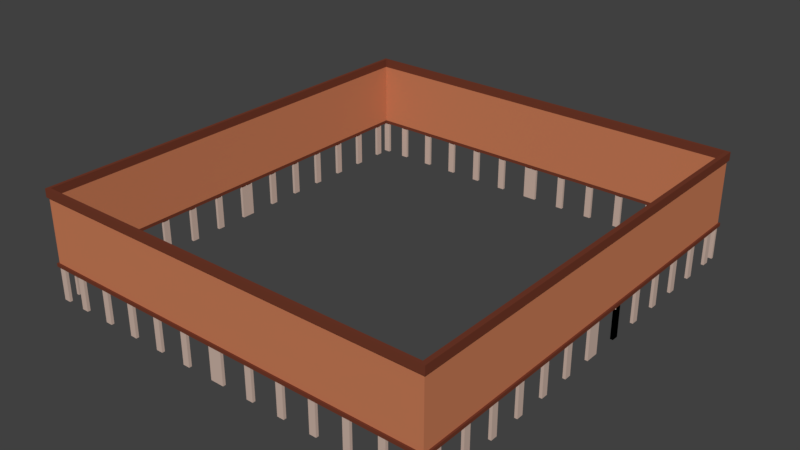 # Source: Mansion.blend  (saved by Blender 2.79.0; exported with 4.5.12 LTS)
import bpy
from mathutils import Matrix  # noqa: F401  (used for matrix-valued properties, if any)

bpy.ops.wm.read_factory_settings(use_empty=True)
scene = bpy.context.scene
scene.name = 'Scene'

# ---- collections
col_collection_1 = bpy.data.collections.new('Collection 1'); scene.collection.children.link(col_collection_1)

# ---- materials (node trees are filled in below, after node groups)
mat_wood_1 = bpy.data.materials.new('Wood 1')
mat_wood_1.alpha_threshold = 0.0
mat_wood_1.use_transparent_shadow = False
mat_wood_1.diffuse_color = (0.5926, 0.2042, 0.09756, 1.0)
mat_wood_1.roughness = 0.5
mat_wood_1.specular_intensity = 0.0
mat_wood_1.line_color = (0.0, 0.0, 0.0, 1.0)
mat_dark_wood = bpy.data.materials.new('Dark wood')
mat_dark_wood.alpha_threshold = 0.0
mat_dark_wood.use_transparent_shadow = False
mat_dark_wood.diffuse_color = (0.1679, 0.04255, 0.02321, 1.0)
mat_dark_wood.roughness = 0.5
mat_dark_wood.specular_intensity = 0.0
mat_white_wood = bpy.data.materials.new('White wood')
mat_white_wood.alpha_threshold = 0.0
mat_white_wood.use_transparent_shadow = False
mat_white_wood.diffuse_color = (0.6038, 0.453, 0.3819, 1.0)
mat_white_wood.roughness = 0.5
mat_white_wood.specular_intensity = 0.0

# ---- material node trees

# ---- world
world_world = bpy.data.worlds.new('World'); scene.world = world_world
world_world.color = (0.05088, 0.05088, 0.05088)
world_world.use_sun_shadow = False
world_world.sun_shadow_jitter_overblur = 0.0
world_world.cycles.sampling_method = 'MANUAL'

# ---- meshes
me_cube_001 = bpy.data.meshes.new('Cube.001')
me_cube_001.from_pydata([(0.8701, 0.4066, -1.0), (1.039, 0.4066, -3.0), (1.039, 1.992, -1.0), (0.8701, 1.992, -3.0), (0.8701, 2.399, -3.0), (0.8701, 4.392, -1.0), (1.039, 4.392, -3.0), (1.039, 3.985, -3.0), (0.8701, 3.985, -3.0), (0.8701, 6.384, -1.0), (1.039, 6.384, -3.0), (0.8701, 6.384, -3.0), (0.8701, 7.97, -1.0), (0.8701, 8.376, -1.0), (1.039, 8.376, -1.0), (1.039, 8.376, -3.0), (1.039, 7.97, -3.0), (0.8701, 7.97, -3.0), (0.8701, 8.376, -3.0), (1.039, 9.962, -1.0), (0.8701, 9.962, -1.0), (0.8701, 10.37, -1.0), (1.039, 10.37, -3.0), (1.039, 9.962, -3.0), (1.039, 12.36, -3.0), (1.039, 11.95, -3.0), (0.8701, 11.95, -3.0), (0.8701, 12.36, -3.0), (1.039, -1.992, -3.0), (0.8701, -1.992, -3.0), (0.8701, -2.399, -3.0), (1.039, -3.985, -1.0), (0.8701, -3.985, -1.0), (1.039, -4.392, -1.0), (1.039, -3.985, -3.0), (0.8701, -3.985, -3.0), (0.8701, -4.392, -3.0), (1.039, -5.977, -1.0), (0.8701, -5.977, -1.0), (0.8701, -6.384, -1.0), (1.039, -6.384, -1.0), (1.039, -7.97, -1.0), (0.8701, -7.97, -1.0), (0.8701, -8.376, -1.0), (0.8701, -7.97, -3.0), (0.8701, -8.376, -3.0), (1.039, -9.962, -1.0), (0.8701, -9.962, -1.0), (1.039, -10.37, -3.0), (1.039, -9.962, -3.0), (1.039, -12.36, -1.0), (1.039, -12.36, -3.0), (1.039, -11.95, -3.0), (0.8701, -11.95, -3.0), (0.8701, -12.36, -3.0), (-11.73, 12.93, -1.0), (-11.73, 13.1, -1.0), (-11.73, 13.1, -3.0), (-11.73, 12.93, -3.0), (-13.31, 13.1, -1.0), (-13.31, 12.93, -1.0), (-13.72, 12.93, -1.0), (-13.72, 13.1, -1.0), (-13.72, 13.1, -3.0), (-13.31, 13.1, -3.0), (-13.31, 12.93, -3.0), (-13.72, 12.93, -3.0), (-15.31, 13.1, -1.0), (-15.31, 12.93, -1.0), (-15.71, 12.93, -1.0), (-15.71, 13.1, -1.0), (-15.71, 13.1, -3.0), (-15.31, 13.1, -3.0), (-15.31, 12.93, -3.0), (-15.71, 12.93, -3.0), (-17.3, 13.1, -1.0), (-17.3, 12.93, -1.0), (-17.71, 12.93, -1.0), (-17.71, 13.1, -1.0), (-17.71, 13.1, -3.0), (-17.3, 13.1, -3.0), (-17.3, 12.93, -3.0), (-17.71, 12.93, -3.0), (-19.29, 13.1, -1.0), (-19.29, 12.93, -1.0), (-19.7, 12.93, -1.0), (-19.7, 13.1, -1.0), (-19.7, 13.1, -3.0), (-19.29, 13.1, -3.0), (-19.29, 12.93, -3.0), (-19.7, 12.93, -3.0), (-21.28, 13.1, -1.0), (-21.28, 12.93, -1.0), (-21.69, 12.93, -1.0), (-21.69, 13.1, -1.0), (-21.69, 13.1, -3.0), (-21.28, 13.1, -3.0), (-21.28, 12.93, -3.0), (-21.69, 12.93, -3.0), (-22.82, 13.1, -1.0), (-22.82, 12.93, -1.0), (-23.23, 12.93, -1.0), (-23.23, 13.1, -1.0), (-23.23, 13.1, -3.0), (-22.82, 13.1, -3.0), (-22.82, 12.93, -3.0), (-23.23, 12.93, -3.0), (-11.32, 13.1, -1.0), (-11.32, 12.93, -1.0), (-10.92, 12.93, -1.0), (-10.92, 13.1, -1.0), (-10.92, 13.1, -3.0), (-11.32, 13.1, -3.0), (-11.32, 12.93, -3.0), (-10.92, 12.93, -3.0), (-9.33, 13.1, -1.0), (-9.33, 12.93, -1.0), (-8.923, 12.93, -1.0), (-8.923, 13.1, -1.0), (-8.923, 13.1, -3.0), (-9.33, 13.1, -3.0), (-9.33, 12.93, -3.0), (-8.923, 12.93, -3.0), (-7.337, 13.1, -1.0), (-7.337, 12.93, -1.0), (-6.931, 12.93, -1.0), (-6.931, 13.1, -1.0), (-6.931, 13.1, -3.0), (-7.337, 13.1, -3.0), (-7.337, 12.93, -3.0), (-6.931, 12.93, -3.0), (-5.345, 13.1, -1.0), (-5.345, 12.93, -1.0), (-4.938, 12.93, -1.0), (-4.938, 13.1, -1.0), (-4.938, 13.1, -3.0), (-5.345, 13.1, -3.0), (-5.345, 12.93, -3.0), (-4.938, 12.93, -3.0), (-3.352, 13.1, -1.0), (-3.352, 12.93, -1.0), (-2.946, 12.93, -1.0), (-2.946, 13.1, -1.0), (-2.946, 13.1, -3.0), (-3.352, 13.1, -3.0), (-3.352, 12.93, -3.0), (-2.946, 12.93, -3.0), (-1.36, 13.1, -1.0), (-1.36, 12.93, -1.0), (-0.9533, 12.93, -1.0), (-0.9533, 13.1, -1.0), (-0.9533, 13.1, -3.0), (-1.36, 13.1, -3.0), (-1.36, 12.93, -3.0), (-0.9533, 12.93, -3.0), (0.6326, 13.1, -1.0), (0.6326, 12.93, -1.0), (1.039, 12.93, -1.0), (1.039, 13.1, -1.0), (1.039, 13.1, -3.0), (0.6326, 13.1, -3.0), (0.6326, 12.93, -3.0), (1.039, 12.93, -3.0), (0.8701, -0.4066, -1.0), (1.039, -0.4066, -1.0), (1.039, -0.4066, -3.0), (0.8701, -0.4066, -3.0), (1.039, -1.992, -1.0), (0.8701, -1.992, -1.0), (0.8701, -2.399, -1.0), (1.039, -2.399, -1.0), (1.039, -2.399, -3.0), (0.8701, -4.392, -1.0), (1.039, -4.392, -3.0), (1.039, -6.384, -3.0), (1.039, -5.977, -3.0), (0.8701, -5.977, -3.0), (0.8701, -6.384, -3.0), (1.039, -8.376, -1.0), (1.039, -8.376, -3.0), (1.039, -7.97, -3.0), (0.8701, -10.37, -1.0), (1.039, -10.37, -1.0), (0.8701, -9.962, -3.0), (0.8701, -10.37, -3.0), (1.039, -11.95, -1.0), (0.8701, -11.95, -1.0), (0.8701, -12.36, -1.0), (1.039, 0.0, -1.0), (0.8701, 0.0, -1.0), (1.039, 0.4066, -1.0), (1.039, 0.0, -3.0), (0.8701, 0.0, -3.0), (0.8701, 0.4066, -3.0), (0.8701, 1.992, -1.0), (0.8701, 2.399, -1.0), (1.039, 2.399, -1.0), (1.039, 2.399, -3.0), (1.039, 1.992, -3.0), (1.039, 3.985, -1.0), (0.8701, 3.985, -1.0), (1.039, 4.392, -1.0), (0.8701, 4.392, -3.0), (1.039, 5.977, -1.0), (0.8701, 5.977, -1.0), (1.039, 6.384, -1.0), (1.039, 5.977, -3.0), (0.8701, 5.977, -3.0), (1.039, 7.97, -1.0), (1.039, 10.37, -1.0), (0.8701, 9.962, -3.0), (0.8701, 10.37, -3.0), (1.039, 11.95, -1.0), (0.8701, 11.95, -1.0), (0.8701, 12.36, -1.0), (1.039, 12.36, -1.0), (-11.73, -12.93, -1.0), (-11.73, -13.1, -1.0), (-11.73, -13.1, -3.0), (-11.73, -12.93, -3.0), (-13.31, -13.1, -1.0), (-13.31, -12.93, -1.0), (-13.72, -12.93, -1.0), (-13.72, -13.1, -1.0), (-13.72, -13.1, -3.0), (-13.31, -13.1, -3.0), (-13.31, -12.93, -3.0), (-13.72, -12.93, -3.0), (-15.31, -13.1, -1.0), (-15.31, -12.93, -1.0), (-15.71, -12.93, -1.0), (-15.71, -13.1, -1.0), (-15.71, -13.1, -3.0), (-15.31, -13.1, -3.0), (-15.31, -12.93, -3.0), (-15.71, -12.93, -3.0), (-17.3, -13.1, -1.0), (-17.3, -12.93, -1.0), (-17.71, -12.93, -1.0), (-17.71, -13.1, -1.0), (-17.71, -13.1, -3.0), (-17.3, -13.1, -3.0), (-17.3, -12.93, -3.0), (-17.71, -12.93, -3.0), (-19.29, -13.1, -1.0), (-19.29, -12.93, -1.0), (-19.7, -12.93, -1.0), (-19.7, -13.1, -1.0), (-19.7, -13.1, -3.0), (-19.29, -13.1, -3.0), (-19.29, -12.93, -3.0), (-19.7, -12.93, -3.0), (-21.28, -13.1, -1.0), (-21.28, -12.93, -1.0), (-21.69, -12.93, -1.0), (-21.69, -13.1, -1.0), (-21.69, -13.1, -3.0), (-21.28, -13.1, -3.0), (-21.28, -12.93, -3.0), (-21.69, -12.93, -3.0), (-22.82, -13.1, -1.0), (-22.82, -12.93, -1.0), (-23.23, -12.93, -1.0), (-23.23, -13.1, -1.0), (-23.23, -13.1, -3.0), (-22.82, -13.1, -3.0), (-22.82, -12.93, -3.0), (-23.23, -12.93, -3.0), (-11.32, -13.1, -1.0), (-11.32, -12.93, -1.0), (-10.92, -12.93, -1.0), (-10.92, -13.1, -1.0), (-10.92, -13.1, -3.0), (-11.32, -13.1, -3.0), (-11.32, -12.93, -3.0), (-10.92, -12.93, -3.0), (-9.33, -13.1, -1.0), (-9.33, -12.93, -1.0), (-8.923, -12.93, -1.0), (-8.923, -13.1, -1.0), (-8.923, -13.1, -3.0), (-9.33, -13.1, -3.0), (-9.33, -12.93, -3.0), (-8.923, -12.93, -3.0), (-7.337, -13.1, -1.0), (-7.337, -12.93, -1.0), (-6.931, -12.93, -1.0), (-6.931, -13.1, -1.0), (-6.931, -13.1, -3.0), (-7.337, -13.1, -3.0), (-7.337, -12.93, -3.0), (-6.931, -12.93, -3.0), (-5.345, -13.1, -1.0), (-5.345, -12.93, -1.0), (-4.938, -12.93, -1.0), (-4.938, -13.1, -1.0), (-4.938, -13.1, -3.0), (-5.345, -13.1, -3.0), (-5.345, -12.93, -3.0), (-4.938, -12.93, -3.0), (-3.352, -13.1, -1.0), (-3.352, -12.93, -1.0), (-2.946, -12.93, -1.0), (-2.946, -13.1, -1.0), (-2.946, -13.1, -3.0), (-3.352, -13.1, -3.0), (-3.352, -12.93, -3.0), (-2.946, -12.93, -3.0), (-1.36, -13.1, -1.0), (-1.36, -12.93, -1.0), (-0.9533, -12.93, -1.0), (-0.9533, -13.1, -1.0), (-0.9533, -13.1, -3.0), (-1.36, -13.1, -3.0), (-1.36, -12.93, -3.0), (-0.9533, -12.93, -3.0), (0.6326, -13.1, -1.0), (0.6326, -12.93, -1.0), (1.039, -12.93, -1.0), (1.039, -13.1, -1.0), (1.039, -13.1, -3.0), (0.6326, -13.1, -3.0), (0.6326, -12.93, -3.0), (1.039, -12.93, -3.0), (-23.06, 0.4066, -3.0), (-23.23, 0.4066, -3.0), (-23.06, 1.992, -1.0), (-23.23, 2.399, -1.0), (-23.06, 1.992, -3.0), (-23.06, 3.985, -1.0), (-23.23, 3.985, -1.0), (-23.23, 4.392, -1.0), (-23.06, 4.392, -1.0), (-23.06, 3.985, -3.0), (-23.23, 3.985, -3.0), (-23.23, 5.977, -1.0), (-23.23, 6.384, -1.0), (-23.06, 6.384, -3.0), (-23.23, 6.384, -3.0), (-23.06, 7.97, -1.0), (-23.23, 7.97, -1.0), (-23.23, 8.376, -1.0), (-23.06, 8.376, -1.0), (-23.06, 8.376, -3.0), (-23.23, 7.97, -3.0), (-23.06, 9.962, -1.0), (-23.23, 10.37, -1.0), (-23.06, 10.37, -1.0), (-23.23, 9.962, -3.0), (-23.23, 12.36, -1.0), (-23.06, 12.36, -3.0), (-23.06, 11.95, -3.0), (-23.23, 11.95, -3.0), (-23.23, 12.36, -3.0), (-23.23, -0.4066, -1.0), (-23.23, -0.4066, -3.0), (-23.23, -1.992, -1.0), (-23.06, -2.399, -1.0), (-23.06, -2.399, -3.0), (-23.06, -1.992, -3.0), (-23.23, -1.992, -3.0), (-23.06, -3.985, -1.0), (-23.23, -4.392, -1.0), (-23.06, -4.392, -1.0), (-23.23, -3.985, -3.0), (-23.06, -5.977, -1.0), (-23.23, -6.384, -3.0), (-23.06, -7.97, -1.0), (-23.23, -7.97, -1.0), (-23.06, -8.376, -1.0), (-23.06, -8.376, -3.0), (-23.06, -7.97, -3.0), (-23.23, -7.97, -3.0), (-23.23, -8.376, -3.0), (-23.23, -9.962, -1.0), (-23.06, -10.37, -3.0), (-23.06, -9.962, -3.0), (-23.23, -9.962, -3.0), (-23.23, -10.37, -3.0), (-23.23, -12.36, -1.0), (-23.23, -11.95, -3.0), (-23.23, -12.36, -3.0), (-23.06, -0.4066, -1.0), (-23.06, -0.4066, -3.0), (-23.06, -1.992, -1.0), (-23.23, -2.399, -1.0), (-23.23, -2.399, -3.0), (-23.23, -3.985, -1.0), (-23.06, -4.392, -3.0), (-23.06, -3.985, -3.0), (-23.23, -4.392, -3.0), (-23.23, -5.977, -1.0), (-23.23, -6.384, -1.0), (-23.06, -6.384, -1.0), (-23.06, -6.384, -3.0), (-23.06, -5.977, -3.0), (-23.23, -5.977, -3.0), (-23.23, -8.376, -1.0), (-23.06, -9.962, -1.0), (-23.23, -10.37, -1.0), (-23.06, -10.37, -1.0), (-23.06, -11.95, -1.0), (-23.23, -11.95, -1.0), (-23.06, -12.36, -1.0), (-23.06, -12.36, -3.0), (-23.06, -11.95, -3.0), (-23.06, 0.0, -1.0), (-23.23, 0.0, -1.0), (-23.23, 0.4066, -1.0), (-23.06, 0.4066, -1.0), (-23.06, 0.0, -3.0), (-23.23, 0.0, -3.0), (-23.23, 1.992, -1.0), (-23.06, 2.399, -1.0), (-23.06, 2.399, -3.0), (-23.23, 1.992, -3.0), (-23.23, 2.399, -3.0), (-23.06, 4.392, -3.0), (-23.23, 4.392, -3.0), (-23.06, 5.977, -1.0), (-23.06, 6.384, -1.0), (-23.06, 5.977, -3.0), (-23.23, 5.977, -3.0), (1.039, -0.4066, -1.228), (0.8701, -0.4066, -1.228), (-23.06, 7.97, -3.0), (-23.23, 8.376, -3.0), (-23.23, 9.962, -1.0), (-23.06, 10.37, -3.0), (-23.06, 9.962, -3.0), (1.039, 0.4066, -1.228), (-23.23, 10.37, -3.0), (-23.06, 11.95, -1.0), (-23.23, 11.95, -1.0), (0.8701, 0.4066, -1.228), (-23.06, 12.36, -1.0), (0.8701, 1.992, -1.228), (1.039, 1.992, -1.228), (0.8701, 2.399, -1.228), (1.039, 2.399, -1.228)], [], [(1, 191, 192, 193), (189, 0, 434, 193, 192), (190, 188, 191, 1, 430), (434, 430, 1, 193), (2, 194, 3, 198), (197, 198, 3, 4), (194, 195, 4, 3), (196, 2, 198, 197), (195, 196, 197, 4), (199, 200, 8, 7), (6, 7, 8, 202), (200, 5, 202, 8), (201, 199, 7, 6), (5, 201, 6, 202), (10, 206, 207, 11), (204, 9, 11, 207), (205, 203, 206, 10), (9, 205, 10, 11), (208, 12, 17, 16), (15, 16, 17, 18), (12, 13, 18, 17), (14, 208, 16, 15), (13, 14, 15, 18), (19, 20, 210, 23), (22, 23, 210, 211), (20, 21, 211, 210), (209, 19, 23, 22), (21, 209, 22, 211), (212, 213, 26, 25), (24, 25, 26, 27), (213, 214, 27, 26), (215, 212, 25, 24), (214, 215, 24, 27), (167, 28, 29, 168), (171, 30, 29, 28), (168, 29, 30, 169), (170, 171, 28, 167), (169, 30, 171, 170), (31, 34, 35, 32), (173, 36, 35, 34), (32, 35, 36, 172), (33, 173, 34, 31), (172, 36, 173, 33), (37, 175, 176, 38), (38, 176, 177, 39), (40, 174, 175, 37), (39, 177, 174, 40), (41, 180, 44, 42), (179, 45, 44, 180), (42, 44, 45, 43), (178, 179, 180, 41), (43, 45, 179, 178), (46, 49, 183, 47), (48, 184, 183, 49), (47, 183, 184, 181), (182, 48, 49, 46), (181, 184, 48, 182), (185, 52, 53, 186), (51, 54, 53, 52), (186, 53, 54, 187), (50, 51, 52, 185), (187, 54, 51, 50), (57, 112, 113, 58), (108, 55, 58, 113), (56, 107, 112, 57), (55, 56, 57, 58), (59, 60, 65, 64), (63, 64, 65, 66), (60, 61, 66, 65), (62, 59, 64, 63), (61, 62, 63, 66), (67, 68, 73, 72), (71, 72, 73, 74), (68, 69, 74, 73), (70, 67, 72, 71), (69, 70, 71, 74), (75, 76, 81, 80), (79, 80, 81, 82), (76, 77, 82, 81), (78, 75, 80, 79), (77, 78, 79, 82), (83, 84, 89, 88), (87, 88, 89, 90), (84, 85, 90, 89), (86, 83, 88, 87), (85, 86, 87, 90), (91, 92, 97, 96), (95, 96, 97, 98), (92, 93, 98, 97), (94, 91, 96, 95), (93, 94, 95, 98), (99, 100, 105, 104), (103, 104, 105, 106), (100, 101, 106, 105), (102, 99, 104, 103), (101, 102, 103, 106), (107, 112, 113, 108), (111, 114, 113, 112), (108, 113, 114, 109), (110, 111, 112, 107), (109, 114, 111, 110), (115, 120, 121, 116), (119, 122, 121, 120), (116, 121, 122, 117), (118, 119, 120, 115), (117, 122, 119, 118), (123, 128, 129, 124), (127, 130, 129, 128), (124, 129, 130, 125), (126, 127, 128, 123), (125, 130, 127, 126), (131, 136, 137, 132), (135, 138, 137, 136), (132, 137, 138, 133), (134, 135, 136, 131), (133, 138, 135, 134), (139, 144, 145, 140), (143, 146, 145, 144), (140, 145, 146, 141), (142, 143, 144, 139), (141, 146, 143, 142), (147, 152, 153, 148), (151, 154, 153, 152), (148, 153, 154, 149), (150, 151, 152, 147), (149, 154, 151, 150), (155, 160, 161, 156), (159, 162, 161, 160), (156, 161, 162, 157), (158, 159, 160, 155), (157, 162, 159, 158), (165, 166, 192, 191), (189, 192, 166, 424, 163), (164, 423, 165, 191, 188), (424, 166, 165, 423), (174, 177, 176, 175), (188, 189, 192, 191), (437, 436, 3, 198), (436, 438, 4, 3), (439, 437, 198, 197), (438, 439, 197, 4), (203, 204, 207, 206), (218, 219, 274, 273), (269, 274, 219, 216), (217, 218, 273, 268), (216, 219, 218, 217), (220, 225, 226, 221), (224, 227, 226, 225), (221, 226, 227, 222), (223, 224, 225, 220), (222, 227, 224, 223), (228, 233, 234, 229), (232, 235, 234, 233), (229, 234, 235, 230), (231, 232, 233, 228), (230, 235, 232, 231), (236, 241, 242, 237), (240, 243, 242, 241), (237, 242, 243, 238), (239, 240, 241, 236), (238, 243, 240, 239), (244, 249, 250, 245), (248, 251, 250, 249), (245, 250, 251, 246), (247, 248, 249, 244), (246, 251, 248, 247), (252, 257, 258, 253), (256, 259, 258, 257), (253, 258, 259, 254), (255, 256, 257, 252), (254, 259, 256, 255), (260, 265, 266, 261), (264, 267, 266, 265), (261, 266, 267, 262), (263, 264, 265, 260), (262, 267, 264, 263), (268, 269, 274, 273), (272, 273, 274, 275), (269, 270, 275, 274), (271, 268, 273, 272), (270, 271, 272, 275), (276, 277, 282, 281), (280, 281, 282, 283), (277, 278, 283, 282), (279, 276, 281, 280), (278, 279, 280, 283), (284, 285, 290, 289), (288, 289, 290, 291), (285, 286, 291, 290), (287, 284, 289, 288), (286, 287, 288, 291), (292, 293, 298, 297), (296, 297, 298, 299), (293, 294, 299, 298), (295, 292, 297, 296), (294, 295, 296, 299), (300, 301, 306, 305), (304, 305, 306, 307), (301, 302, 307, 306), (303, 300, 305, 304), (302, 303, 304, 307), (308, 309, 314, 313), (312, 313, 314, 315), (309, 310, 315, 314), (311, 308, 313, 312), (310, 311, 312, 315), (316, 317, 322, 321), (320, 321, 322, 323), (317, 318, 323, 322), (319, 316, 321, 320), (318, 319, 320, 323), (324, 410, 411, 325), (407, 408, 325, 411), (409, 406, 410, 324), (408, 409, 324, 325), (326, 412, 415, 328), (414, 328, 415, 416), (412, 327, 416, 415), (413, 326, 328, 414), (327, 413, 414, 416), (329, 330, 334, 333), (417, 333, 334, 418), (330, 331, 418, 334), (332, 329, 333, 417), (331, 332, 417, 418), (419, 335, 422, 421), (337, 421, 422, 338), (335, 336, 338, 422), (420, 419, 421, 337), (336, 420, 337, 338), (339, 340, 344, 425), (343, 425, 344, 426), (340, 341, 426, 344), (342, 339, 425, 343), (341, 342, 343, 426), (345, 427, 348, 429), (428, 429, 348, 431), (427, 346, 431, 348), (347, 345, 429, 428), (346, 347, 428, 431), (432, 433, 352, 351), (350, 351, 352, 353), (433, 349, 353, 352), (435, 432, 351, 350), (349, 435, 350, 353), (383, 355, 411, 410), (407, 411, 355, 354), (354, 355, 383, 382), (384, 359, 360, 356), (358, 386, 360, 359), (356, 360, 386, 385), (357, 358, 359, 384), (385, 386, 358, 357), (361, 389, 364, 387), (388, 390, 364, 389), (387, 364, 390, 362), (363, 388, 389, 361), (362, 390, 388, 363), (365, 395, 396, 391), (394, 366, 396, 395), (391, 396, 366, 392), (393, 394, 395, 365), (392, 366, 394, 393), (367, 371, 372, 368), (370, 373, 372, 371), (368, 372, 373, 397), (369, 370, 371, 367), (397, 373, 370, 369), (398, 376, 377, 374), (375, 378, 377, 376), (374, 377, 378, 399), (400, 375, 376, 398), (399, 378, 375, 400), (401, 405, 380, 402), (404, 381, 380, 405), (402, 380, 381, 379), (379, 381, 404, 403), (382, 383, 410, 406), (403, 404, 405, 401), (406, 407, 411, 410), (163, 424, 423, 164), (195, 196, 439, 438), (196, 2, 437, 439), (194, 195, 438, 436), (430, 434, 0, 190)])
me_cube_001.polygons.foreach_set('material_index', [2, 2, 2, 2, 2, 2, 2, 2, 2, 2, 2, 2, 2, 2, 2, 2, 2, 2, 2, 2, 2, 2, 2, 2, 2, 2, 2, 2, 2, 2, 2, 2, 2, 2, 2, 2, 2, 2, 2, 2, 2, 2, 2, 2, 2, 2, 2, 2, 2, 2, 2, 2, 2, 2, 2, 2, 2, 2, 2, 2, 2, 2, 2, 2, 2, 2, 2, 2, 2, 2, 2, 2, 2, 2, 2, 2, 2, 2, 2, 2, 2, 2, 2, 2, 2, 2, 2, 2, 2, 2, 2, 2, 2, 2, 2, 2, 2, 2, 2, 2, 2, 2, 2, 2, 2, 2, 2, 2, 2, 2, 2, 2, 2, 2, 2, 2, 2, 2, 2, 2, 2, 2, 2, 2, 2, 2, 2, 2, 2, 2, 2, 2, 2, 2, 2, 2, 2, 2, 2, 2, 2, 2, 2, 2, 2, 2, 2, 2, 2, 2, 2, 2, 2, 2, 2, 2, 2, 2, 2, 2, 2, 2, 2, 2, 2, 2, 2, 2, 2, 2, 2, 2, 2, 2, 2, 2, 2, 2, 2, 2, 2, 2, 2, 2, 2, 2, 2, 2, 2, 2, 2, 2, 2, 2, 2, 2, 2, 2, 2, 2, 2, 2, 2, 2, 2, 2, 2, 2, 2, 2, 2, 2, 2, 2, 2, 2, 2, 2, 2, 2, 2, 2, 2, 2, 2, 2, 2, 2, 2, 2, 2, 2, 2, 2, 2, 2, 2, 2, 2, 2, 2, 2, 2, 2, 2, 2, 2, 2, 2, 2, 2, 2, 2, 2, 2, 2, 2, 2, 2, 2, 2, 2, 2, 2, 2, 2, 2, 2, 2, 2, 2, 2, 2, 2, 2, 2, 2, 2, 2, 2, 2, 2, 2, 2, 2])
me_cube_001.materials.append(mat_wood_1)
me_cube_001.materials.append(mat_dark_wood)
me_cube_001.materials.append(mat_white_wood)
me_cube_001.use_remesh_preserve_volume = False
me_cube_001.use_remesh_preserve_attributes = False
me_cube_001.use_mirror_vertex_groups = False
me_cube_001.update()
me_cube = bpy.data.meshes.new('Cube')
me_cube.from_pydata([(1.039, 13.0, -1.0), (0.8701, 13.0, -1.0), (1.039, 13.0, 3.0), (0.8701, 13.0, 3.0), (1.039, 13.0, 3.5), (0.8701, 13.0, 3.5), (1.139, 13.0, 3.0), (1.139, 13.0, 3.5), (1.039, 13.1, -1.0), (0.8701, 13.1, -1.0), (1.039, 13.1, 3.0), (0.8701, 13.1, 3.0), (1.039, 13.1, 3.5), (0.8701, 13.1, 3.5), (1.139, 13.1, 3.5), (1.139, 13.1, 3.0), (-23.13, 13.0, -1.0), (-23.13, 13.0, 3.0), (-23.13, 13.0, 3.5), (-23.13, 13.1, -1.0), (-23.13, 13.1, 3.0), (-23.13, 13.1, 3.5), (1.039, 13.2, 3.0), (0.8701, 13.2, 3.0), (1.039, 13.2, 3.5), (0.8701, 13.2, 3.5), (1.139, 13.2, 3.5), (1.139, 13.2, 3.0), (-23.13, 13.2, 3.0), (-23.13, 13.2, 3.5), (1.039, 0.0, -1.0), (0.8701, 0.0, -1.0), (1.039, -4.768e-07, 3.0), (0.8701, 4.768e-07, 3.0), (1.039, -4.768e-07, 3.5), (0.8701, 4.768e-07, 3.5), (1.139, -4.768e-07, 3.0), (1.139, -4.768e-07, 3.5), (-23.23, 13.0, -1.0), (-23.23, 13.0, 3.0), (-23.23, 13.0, 3.5), (-23.23, 13.1, -1.0), (-23.23, 13.1, 3.0), (-23.23, 13.2, 3.5), (-23.23, 13.2, 3.0), (-23.13, 0.0, -1.0), (-23.13, 0.0, 3.0), (-23.13, 0.0, 3.5), (-23.23, 0.0, -1.0), (-23.23, 0.0, 3.0), (-23.23, 0.0, 3.5), (-23.33, 13.0, 3.5), (-23.33, 13.0, 3.0), (-23.33, 13.2, 3.5), (-23.33, 13.2, 3.0), (-23.33, 0.0, 3.5), (-23.33, 0.0, 3.0), (0.8701, 0.4066, -1.0), (0.8701, 0.4066, 3.0), (0.8701, 0.4066, 3.5), (1.039, 0.4066, -1.0), (1.039, 0.4066, 3.0), (1.039, 0.4066, 3.5), (1.139, 0.4066, 3.0), (1.139, 0.4066, 3.5), (1.039, 0.0, -3.0), (1.039, 13.0, -0.8), (0.8701, 13.0, -0.8), (1.039, 13.1, -0.8), (0.8701, 13.1, -0.8), (-23.13, 13.0, -0.8), (-23.13, 13.1, -0.8), (0.8701, 0.0, -0.8), (1.039, 0.0, -0.8), (-23.23, 13.0, -0.8), (-23.23, 13.1, -0.8), (-23.13, 0.0, -0.8), (-23.23, 0.0, -0.8), (1.039, 0.4066, -0.8), (0.8701, 0.4066, -0.8), (1.139, 13.0, -1.0), (1.139, 13.1, -1.0), (1.139, 0.4066, -1.0), (1.139, 0.0, -1.0), (1.139, 0.0, -0.8), (1.139, 0.4066, -0.8), (1.139, 13.0, -0.8), (1.139, 13.1, -0.8), (1.039, 13.2, -1.0), (0.8701, 13.2, -1.0), (-23.13, 13.2, -1.0), (-23.23, 13.2, -1.0), (1.039, 13.2, -0.8), (0.8701, 13.2, -0.8), (-23.13, 13.2, -0.8), (-23.23, 13.2, -0.8), (1.139, 13.2, -1.0), (1.139, 13.2, -0.8), (-23.33, 13.1, -1.0), (-23.33, 13.0, -1.0), (-23.33, 0.0, -1.0), (-23.33, 13.0, -0.8), (-23.33, 13.1, -0.8), (-23.33, 0.0, -0.8), (-23.33, 13.2, -1.0), (-23.33, 13.2, -0.8), (1.039, 0.0, -1.0), (0.8701, 0.0, -1.0), (0.8701, 0.4066, -1.0), (1.039, 0.4066, -1.0), (1.039, 0.4066, -3.0), (0.8701, 0.0, -3.0), (0.8701, 0.4066, -3.0)], [], [(79, 58, 3, 67), (5, 4, 12, 13), (73, 30, 83, 84), (4, 7, 14, 12), (63, 6, 7, 64), (32, 36, 37, 34, 35, 33), (61, 2, 6, 63), (81, 8, 88, 96), (11, 20, 28, 23), (14, 15, 27, 26), (7, 6, 15, 14), (5, 13, 21, 18), (6, 2, 10, 15), (0, 1, 9, 8), (15, 10, 22, 27), (18, 29, 43, 40), (17, 20, 42, 39), (67, 3, 17, 70), (9, 1, 16, 19), (8, 9, 89, 88), (3, 5, 18, 17), (22, 23, 25, 24), (22, 24, 26, 27), (25, 23, 28, 29), (10, 11, 23, 22), (21, 13, 25, 29), (74, 39, 42, 75), (12, 14, 26, 24), (13, 12, 24, 25), (62, 34, 37, 64), (62, 59, 35, 34), (78, 61, 32, 73), (58, 33, 35, 59), (49, 50, 55, 56), (44, 39, 52, 54), (28, 17, 39, 44), (19, 16, 38, 41), (9, 19, 90, 89), (17, 18, 47, 46), (29, 28, 44, 43), (46, 47, 50, 49), (76, 46, 49, 77), (38, 16, 45, 48), (70, 17, 46, 76), (18, 40, 50, 47), (41, 38, 99, 98), (52, 51, 53, 54), (51, 52, 56, 55), (50, 40, 51, 55), (40, 43, 53, 51), (43, 44, 54, 53), (39, 49, 56, 52), (0, 60, 57, 1), (3, 58, 59, 5), (66, 2, 61, 78), (4, 5, 59, 62), (4, 62, 64, 7), (32, 61, 63, 36), (36, 63, 64, 37), (72, 33, 58, 79), (31, 72, 79, 57), (0, 8, 81, 80), (39, 74, 77, 49), (16, 70, 76, 45), (45, 76, 77, 48), (20, 71, 75, 42), (78, 73, 84, 85), (33, 72, 73, 32), (48, 77, 103, 100), (11, 69, 71, 20), (1, 67, 70, 16), (10, 68, 69, 11), (2, 66, 68, 10), (57, 79, 67, 1), (86, 80, 81, 87), (80, 86, 85, 82), (82, 85, 84, 83), (60, 0, 80, 82), (68, 66, 86, 87), (66, 78, 85, 86), (87, 81, 96, 97), (92, 88, 89, 93), (93, 89, 90, 94), (94, 90, 91, 95), (88, 92, 97, 96), (19, 41, 91, 90), (69, 68, 92, 93), (75, 71, 94, 95), (68, 87, 97, 92), (74, 75, 102, 101), (71, 69, 93, 94), (101, 99, 100, 103), (99, 101, 102, 98), (98, 102, 105, 104), (38, 48, 100, 99), (77, 74, 101, 103), (75, 95, 105, 102), (95, 91, 104, 105), (91, 41, 98, 104), (82, 83, 30, 60), (57, 60, 106, 107)])
me_cube.polygons.foreach_set('material_index', [0, 1, 1, 1, 1, 1, 1, 1, 1, 1, 1, 1, 1, 0, 1, 1, 0, 0, 0, 1, 1, 1, 1, 1, 1, 1, 0, 1, 1, 1, 1, 0, 1, 1, 0, 0, 0, 1, 1, 1, 1, 0, 0, 0, 1, 1, 1, 1, 1, 1, 1, 0, 0, 1, 0, 1, 1, 1, 1, 0, 1, 1, 0, 1, 1, 0, 1, 0, 1, 0, 1, 0, 0, 1, 1, 1, 1, 1, 1, 1, 1, 1, 1, 1, 1, 1, 1, 1, 1, 1, 1, 1, 1, 1, 1, 1, 1, 1, 1, 1, 0])
me_cube.materials.append(mat_wood_1)
me_cube.materials.append(mat_dark_wood)
me_cube.materials.append(mat_white_wood)
me_cube.use_remesh_preserve_volume = False
me_cube.use_remesh_preserve_attributes = False
me_cube.use_mirror_vertex_groups = False
me_cube.update()

# ---- objects
ob_underhouse = bpy.data.objects.new('Underhouse', me_cube_001)
ob_walls = bpy.data.objects.new('Walls', me_cube)

# ---- transforms, parenting, visibility, modifiers, constraints
ob_underhouse.location = (6.951, 0.0, 2.998)
ob_underhouse.lock_rotations_4d = False
ob_underhouse.empty_display_type = 'ARROWS'
ob_underhouse.lineart.crease_threshold = 0.0
ob_walls.location = (6.951, 0.0, 2.998)
ob_walls.lock_rotations_4d = False
ob_walls.empty_display_type = 'ARROWS'
ob_walls.lineart.crease_threshold = 0.0
_m = ob_walls.modifiers.new('Mirror', 'MIRROR')
_m.use_axis = (False, True, False)
_m.use_clip = True

# ---- collection membership
col_collection_1.objects.link(ob_underhouse)
col_collection_1.objects.link(ob_walls)

# ---- scene / render settings (as saved in the file)
scene.frame_start = 1; scene.frame_end = 250; scene.frame_set(1)
scene.render.engine = 'BLENDER_EEVEE_NEXT'
scene.render.resolution_percentage = 50
scene.render.dither_intensity = 0.0
scene.cycles.use_denoising = False
scene.cycles.samples = 128
scene.cycles.sampling_pattern = 'TABULATED_SOBOL'
scene.cycles.use_adaptive_sampling = False
scene.cycles.use_light_tree = False
scene.cycles.blur_glossy = 0.0
scene.cycles.sample_clamp_indirect = 0.0
scene.view_settings.view_transform = 'Standard'
bpy.context.view_layer.update()

# ---- added for rendering (the .blend has no active camera and no usable light): camera, sun
cam_auto = bpy.data.cameras.new('AutoCamera')
cam_auto.lens = 50.0
cam_auto.sensor_width = 36.0
cam_auto.clip_end = 1000.0
ob_auto_camera = bpy.data.objects.new('AutoCamera', cam_auto)
scene.collection.objects.link(ob_auto_camera)
ob_auto_camera.location = (29.6987, -40.6114, 30.3223)
ob_auto_camera.rotation_euler = (1.09748, -7.21219e-08, 0.694738)
scene.camera = ob_auto_camera
light_auto_sun = bpy.data.lights.new('AutoSun', 'SUN')
light_auto_sun.energy = 3.0
light_auto_sun.angle = 0.0523599
ob_auto_sun = bpy.data.objects.new('AutoSun', light_auto_sun)
scene.collection.objects.link(ob_auto_sun)
ob_auto_sun.rotation_euler = (0.872665, 0.174533, 0.523599)
bpy.context.view_layer.update()
